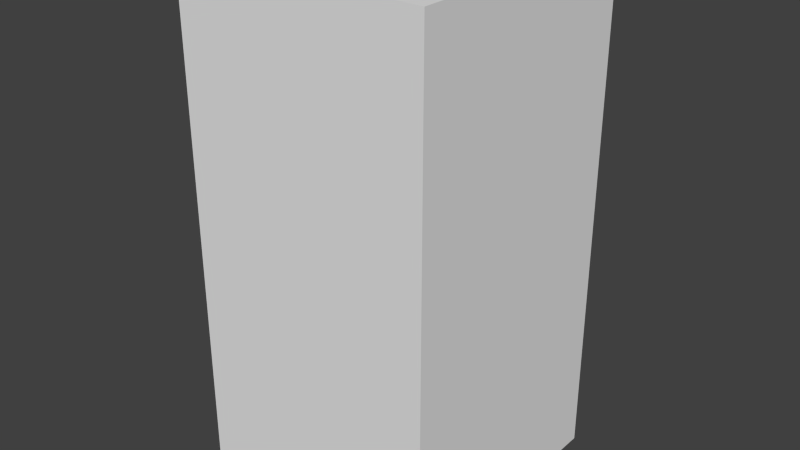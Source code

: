 # Source: yellowFlagSeven.blend  (saved by Blender 2.68.0; exported with 4.5.12 LTS)
import bpy
from mathutils import Matrix  # noqa: F401  (used for matrix-valued properties, if any)

bpy.ops.wm.read_factory_settings(use_empty=True)
scene = bpy.context.scene
scene.name = 'Scene'

# ---- collections
col_collection_1 = bpy.data.collections.new('Collection 1'); scene.collection.children.link(col_collection_1)

# ---- world
world_world = bpy.data.worlds.new('World'); scene.world = world_world
world_world.color = (0.05088, 0.05088, 0.05088)
world_world.use_sun_shadow = False
world_world.sun_shadow_jitter_overblur = 0.0
world_world.cycles.sampling_method = 'MANUAL'
world_world.cycles.sample_map_resolution = 256

# ---- meshes
me_yellowflagseven = bpy.data.meshes.new('yellowFlagSeven')
me_yellowflagseven.from_pydata([(-0.5, -0.5, -1.0), (-0.5, 0.5, -1.0), (0.5, 0.5, -1.0), (0.5, -0.5, -1.0), (-0.5, -0.5, 1.0), (-0.5, 0.5, 1.0), (0.5, 0.5, 1.0), (0.5, -0.5, 1.0)], [], [(4, 5, 1, 0), (5, 6, 2, 1), (6, 7, 3, 2), (7, 4, 0, 3), (0, 1, 2, 3), (7, 6, 5, 4)])
me_yellowflagseven.use_remesh_preserve_volume = False
me_yellowflagseven.use_remesh_preserve_attributes = False
me_yellowflagseven.use_mirror_vertex_groups = False
me_yellowflagseven.update()

# ---- objects
ob_yellowflagseven = bpy.data.objects.new('yellowFlagSeven', me_yellowflagseven)

# ---- transforms, parenting, visibility, modifiers, constraints
ob_yellowflagseven.location = (0.0, 0.0, 0.0)
ob_yellowflagseven.lineart.crease_threshold = 0.0

# ---- collection membership
col_collection_1.objects.link(ob_yellowflagseven)

# ---- scene / render settings (as saved in the file)
scene.frame_start = 1; scene.frame_end = 250; scene.frame_set(1)
scene.render.engine = 'BLENDER_EEVEE_NEXT'
scene.render.image_settings.color_mode = 'RGB'
scene.render.image_settings.compression = 90
scene.render.resolution_percentage = 50
scene.render.dither_intensity = 0.0
scene.cycles.use_denoising = False
scene.cycles.samples = 10
scene.cycles.sampling_pattern = 'TABULATED_SOBOL'
scene.cycles.light_sampling_threshold = 0.0
scene.cycles.use_adaptive_sampling = False
scene.cycles.use_light_tree = False
scene.cycles.blur_glossy = 0.0
scene.cycles.volume_bounces = 1
scene.cycles.pixel_filter_type = 'GAUSSIAN'
scene.cycles.sample_clamp_indirect = 0.0
scene.view_settings.view_transform = 'Standard'
bpy.context.view_layer.update()

# ---- added for rendering (the .blend has no active camera and no usable light): camera, sun
cam_auto = bpy.data.cameras.new('AutoCamera')
cam_auto.lens = 50.0
cam_auto.sensor_width = 36.0
cam_auto.clip_end = 1000.0
ob_auto_camera = bpy.data.objects.new('AutoCamera', cam_auto)
scene.collection.objects.link(ob_auto_camera)
ob_auto_camera.location = (2.26633, -2.71959, 1.81306)
ob_auto_camera.rotation_euler = (1.09748, -7.21219e-08, 0.694738)
scene.camera = ob_auto_camera
light_auto_sun = bpy.data.lights.new('AutoSun', 'SUN')
light_auto_sun.energy = 3.0
light_auto_sun.angle = 0.0523599
ob_auto_sun = bpy.data.objects.new('AutoSun', light_auto_sun)
scene.collection.objects.link(ob_auto_sun)
ob_auto_sun.rotation_euler = (0.872665, 0.174533, 0.523599)
bpy.context.view_layer.update()
